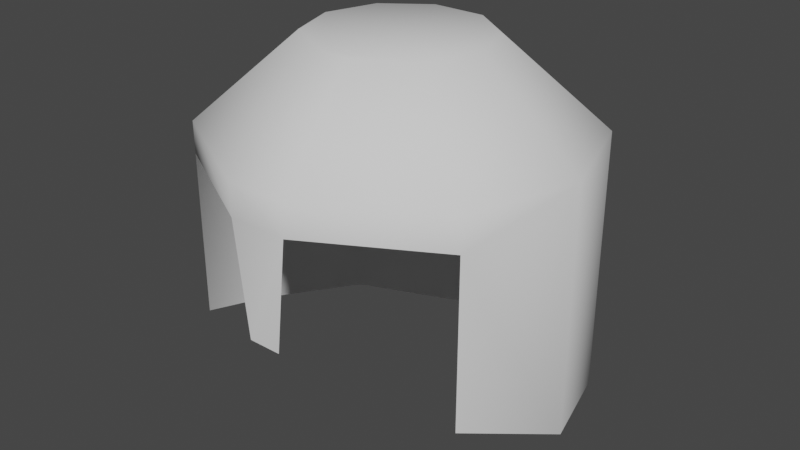# Source: Helmet1.blend  (saved by Blender 3.3.6; exported with 4.5.12 LTS)
import bpy
from mathutils import Matrix  # noqa: F401  (used for matrix-valued properties, if any)

bpy.ops.wm.read_factory_settings(use_empty=True)
scene = bpy.context.scene
scene.name = 'Scene'

# ---- collections
col_collection = bpy.data.collections.new('Collection'); scene.collection.children.link(col_collection)

# ---- world
world_world = bpy.data.worlds.new('World'); scene.world = world_world
world_world.use_nodes = True; world_world.node_tree.nodes.clear()
_N = world_world.node_tree.nodes; _L = world_world.node_tree.links
n0 = _N.new('ShaderNodeOutputWorld'); n0.name = 'World Output'; n0.location = (300, 300)
n1 = _N.new('ShaderNodeBackground'); n1.name = 'Background'; n1.location = (10, 300)
n1.inputs[0].default_value = (0.05088, 0.05088, 0.05088, 1.0)
_L.new(n1.outputs[0], n0.inputs[0])
n0.is_active_output = True
world_world.color = (0.05088, 0.05088, 0.05088)
world_world.use_sun_shadow = False
world_world.sun_shadow_jitter_overblur = 0.0

# ---- meshes
me_cylinder = bpy.data.meshes.new('Cylinder')
me_cylinder.from_pydata([(-1.0, 0.0, -0.3288), (-1.0, 0.0, 1.0), (-0.809, 0.5878, -0.4342), (-0.809, 0.5878, 1.0), (-0.309, 0.9511, -0.5269), (-0.309, 0.9511, 1.0), (0.309, 0.9511, -0.5269), (0.309, 0.9511, 1.0), (0.809, 0.5878, -0.4342), (0.809, 0.5878, 1.0), (1.0, 0.0, 1.0), (0.809, -0.5878, 0.8281), (0.809, -0.5878, 1.0), (0.1604, -0.9511, 0.8293), (0.1572, -0.9511, 1.0), (-0.1549, -0.9511, 0.8293), (-0.1581, -0.9511, 1.0), (-0.809, -0.5878, 0.8281), (-0.809, -0.5878, 1.0), (-0.3779, 0.2745, 1.466), (-0.4671, -6.302e-09, 1.466), (-0.1444, 0.4442, 1.466), (0.1443, 0.4442, 1.466), (0.3779, 0.2745, 1.466), (0.4671, -6.302e-09, 1.466), (0.3779, -0.2745, 1.466), (0.07322, -0.4442, 1.466), (-0.07406, -0.4442, 1.466), (-0.3779, -0.2745, 1.466), (0.09208, -0.9511, 0.2307), (-0.0865, -0.9511, 0.2307), (0.809, -0.5878, -0.06782), (-0.809, -0.5878, -0.06782), (1.0, 0.0, -0.3288)], [], [(0, 1, 3, 2), (2, 3, 5, 4), (4, 5, 7, 6), (6, 7, 9, 8), (8, 9, 10, 33), (11, 12, 14, 13), (13, 14, 16, 15), (18, 16, 27, 28), (15, 16, 18, 17), (19, 20, 28, 27, 26, 25, 24, 23, 22, 21), (16, 14, 26, 27), (14, 12, 25, 26), (12, 10, 24, 25), (10, 9, 23, 24), (9, 7, 22, 23), (3, 1, 20, 19), (7, 5, 21, 22), (5, 3, 19, 21), (1, 18, 28, 20), (13, 15, 30, 29), (10, 11, 33), (12, 11, 10), (11, 31, 33), (18, 1, 17), (0, 32, 17), (1, 0, 17)])
me_cylinder.polygons.foreach_set('use_smooth', [True] * 26)
_uv = me_cylinder.uv_layers.new(name='UVMap')
_uv.uv.foreach_set('vector', [1.0, 0.5, 1.0, 1.0, 0.9, 1.0, 0.9, 0.5, 0.9, 0.5, 0.9, 1.0, 0.8, 1.0, 0.8, 0.5, 0.8, 0.5, 0.8, 1.0, 0.7, 1.0, 0.7, 0.5, 0.7, 0.5, 0.7, 1.0, 0.6, 1.0, 0.6, 0.5, 0.6, 0.5, 0.6, 1.0, 0.5, 1.0, 0.5, 0.5, 0.4, 0.5, 0.4, 1.0, 0.3, 1.0, 0.3, 0.5, 0.3, 0.5, 0.3, 1.0, 0.2, 1.0, 0.2, 0.5, 0.1, 1.0, 0.2, 1.0, 0.2, 1.0, 0.1, 1.0, 0.2, 0.5, 0.2, 1.0, 0.1, 1.0, 0.1, 0.5, 0.3911, 0.4442, 0.25, 0.49, 0.1089, 0.4442, 0.02175, 0.3242, 0.02175, 0.1758, 0.1089, 0.05584, 0.25, 0.01, 0.3911, 0.05584, 0.4783, 0.1758, 0.4783, 0.3242, 0.2, 1.0, 0.3, 1.0, 0.3, 1.0, 0.2, 1.0, 0.3, 1.0, 0.4, 1.0, 0.4, 1.0, 0.3, 1.0, 0.4, 1.0, 0.5, 1.0, 0.5, 1.0, 0.4, 1.0, 0.5, 1.0, 0.6, 1.0, 0.6, 1.0, 0.5, 1.0, 0.6, 1.0, 0.7, 1.0, 0.7, 1.0, 0.6, 1.0, 0.9, 1.0, 1.0, 1.0, 1.0, 1.0, 0.9, 1.0, 0.7, 1.0, 0.8, 1.0, 0.8, 1.0, 0.7, 1.0, 0.8, 1.0, 0.9, 1.0, 0.9, 1.0, 0.8, 1.0, -7.451e-08, 1.0, 0.1, 1.0, 0.1, 1.0, -7.451e-08, 1.0, 0.3, 0.5, 0.2, 0.5, 0.2, 0.5, 0.3, 0.5, 0.5, 1.0, 0.4, 0.5, 0.5, 0.75, 0.4, 1.0, 0.4, 0.5, 0.5, 1.0, 0.4, 0.5, 0.4, 0.5, 0.5, 0.75, 0.1, 1.0, -7.451e-08, 1.0, 0.1, 0.5, -7.451e-08, 0.75, 0.1, 0.5, 0.1, 0.5, -7.451e-08, 1.0, -7.451e-08, 0.75, 0.1, 0.5])
me_cylinder.update()

# ---- objects
ob_cylinder = bpy.data.objects.new('Cylinder', me_cylinder)

# ---- transforms, parenting, visibility, modifiers, constraints
ob_cylinder.location = (0.0, 0.0, 0.0)

# ---- collection membership
col_collection.objects.link(ob_cylinder)

# ---- scene / render settings (as saved in the file)
scene.frame_start = 1; scene.frame_end = 250; scene.frame_set(1)
scene.render.engine = 'BLENDER_EEVEE_NEXT'
scene.cycles.sampling_pattern = 'TABULATED_SOBOL'
scene.cycles.use_light_tree = False
scene.view_settings.view_transform = 'Filmic'
bpy.context.view_layer.update()

# ---- added for rendering (the .blend has no active camera and no usable light): camera, sun
cam_auto = bpy.data.cameras.new('AutoCamera')
cam_auto.lens = 50.0
cam_auto.sensor_width = 36.0
cam_auto.clip_end = 1000.0
ob_auto_camera = bpy.data.objects.new('AutoCamera', cam_auto)
scene.collection.objects.link(ob_auto_camera)
ob_auto_camera.location = (3.14974, -3.77971, 2.98928)
ob_auto_camera.rotation_euler = (1.09748, -7.21219e-08, 0.694738)
scene.camera = ob_auto_camera
light_auto_sun = bpy.data.lights.new('AutoSun', 'SUN')
light_auto_sun.energy = 3.0
light_auto_sun.angle = 0.0523599
ob_auto_sun = bpy.data.objects.new('AutoSun', light_auto_sun)
scene.collection.objects.link(ob_auto_sun)
ob_auto_sun.rotation_euler = (0.872665, 0.174533, 0.523599)
bpy.context.view_layer.update()
